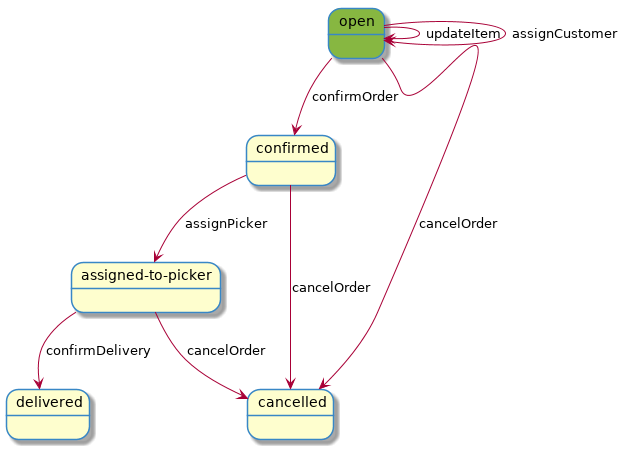

The diagram above was rendered by PlantUML. Its source (embedded in the PNG):
@startuml
allow_mixing
skinparam titleBorderRoundCorner 15
skinparam titleBorderThickness 2
skinparam state {
    BackgroundColor<<initial>> #87b741
    BackgroundColor<<marked>> #3887C6
    BorderColor #3887C6
    BorderColor<<marked>> Black
    FontColor<<marked>> White
}
state "open" <<initial>>
state "confirmed"
state "assigned-to-picker"
state "delivered"
state "cancelled"
"open" --> "open": "updateItem"
"open" --> "open": "assignCustomer"
"open" --> "confirmed": "confirmOrder"
"confirmed" --> "assigned-to-picker": "assignPicker"
"assigned-to-picker" --> "delivered": "confirmDelivery"
"open" --> "cancelled": "cancelOrder"
"confirmed" --> "cancelled": "cancelOrder"
"assigned-to-picker" --> "cancelled": "cancelOrder"
@enduml